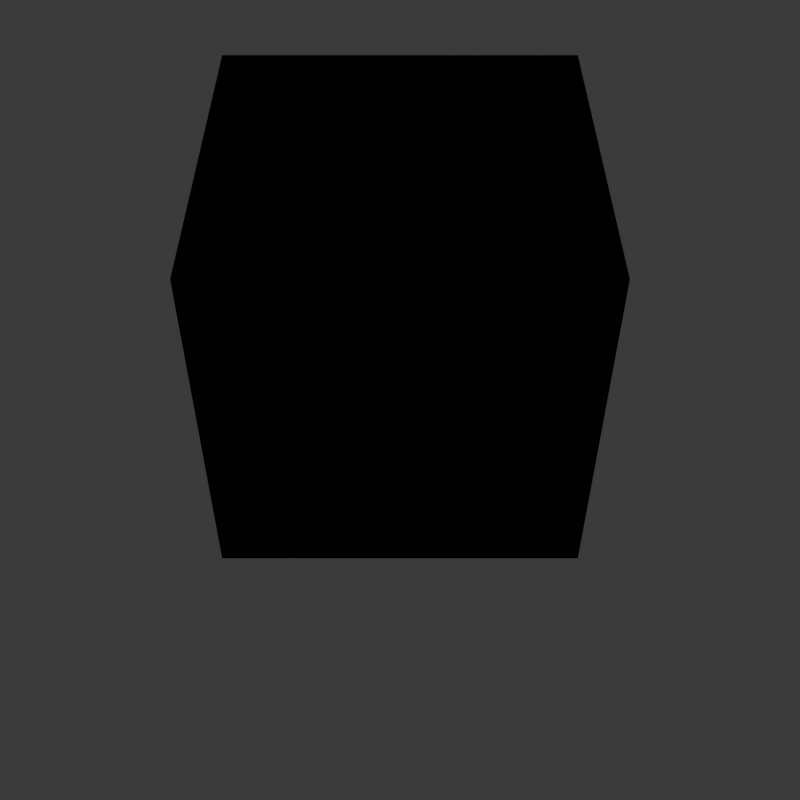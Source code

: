 # Source: model_workstation.blend  (saved by Blender 4.5.90; exported with 4.5.12 LTS)
import bpy
from mathutils import Matrix  # noqa: F401  (used for matrix-valued properties, if any)

bpy.ops.wm.read_factory_settings(use_empty=True)
scene = bpy.context.scene
scene.name = 'Scene'

# ---- collections
col_assets = bpy.data.collections.new('Assets'); scene.collection.children.link(col_assets)
col_export_config = bpy.data.collections.new('Export_Config'); scene.collection.children.link(col_export_config)
col_scene = bpy.data.collections.new('Scene'); scene.collection.children.link(col_scene)

# ---- materials (node trees are filled in below, after node groups)
mat_mat_default = bpy.data.materials.new('mat_default')
mat_mat_default_001 = bpy.data.materials.new('mat_default.001')
mat_white = bpy.data.materials.new('White')
mat_white.alpha_threshold = 0.0
mat_white.roughness = 0.5
mat_white.line_color = (0.0, 0.0, 0.0, 1.0)
mat_black = bpy.data.materials.new('Black')

# ---- material node trees
mat_mat_default.use_nodes = True; mat_mat_default.node_tree.nodes.clear()
_N = mat_mat_default.node_tree.nodes; _L = mat_mat_default.node_tree.links
n0 = _N.new('ShaderNodeBsdfPrincipled'); n0.name = 'Principled BSDF'; n0.location = (-200, 100)
n0.inputs[0].default_value = (0.8023, 0.6421, 0.2807, 1.0)
n1 = _N.new('ShaderNodeOutputMaterial'); n1.name = 'Material Output'; n1.location = (200, 100)
_L.new(n0.outputs[0], n1.inputs[0])
n1.is_active_output = True
mat_mat_default_001.use_nodes = True; mat_mat_default_001.node_tree.nodes.clear()
_N = mat_mat_default_001.node_tree.nodes; _L = mat_mat_default_001.node_tree.links
n0 = _N.new('ShaderNodeBsdfPrincipled'); n0.name = 'Principled BSDF'; n0.location = (-200, 100)
n0.inputs[0].default_value = (0.8023, 0.6421, 0.2807, 1.0)
n1 = _N.new('ShaderNodeOutputMaterial'); n1.name = 'Material Output'; n1.location = (200, 100)
_L.new(n0.outputs[0], n1.inputs[0])
n1.is_active_output = True
mat_white.use_nodes = True; mat_white.node_tree.nodes.clear()
_N = mat_white.node_tree.nodes; _L = mat_white.node_tree.links
n0 = _N.new('ShaderNodeOutputMaterial'); n0.name = 'Material Output'; n0.location = (200, 100)
n1 = _N.new('ShaderNodeBsdfPrincipled'); n1.name = 'Principled BSDF'; n1.location = (-200, 100)
n1.inputs[3].default_value = 1.45
_L.new(n1.outputs[0], n0.inputs[0])
n0.is_active_output = True
mat_black.use_nodes = True; mat_black.node_tree.nodes.clear()
_N = mat_black.node_tree.nodes; _L = mat_black.node_tree.links
n0 = _N.new('ShaderNodeBsdfPrincipled'); n0.name = 'Principled BSDF'; n0.location = (-200, 100)
n0.inputs[0].default_value = (0.0, 0.0, 0.0, 1.0)
n1 = _N.new('ShaderNodeOutputMaterial'); n1.name = 'Material Output'; n1.location = (200, 100)
_L.new(n0.outputs[0], n1.inputs[0])
n1.is_active_output = True

# ---- world
world_world = bpy.data.worlds.new('World'); scene.world = world_world
world_world.use_nodes = True; world_world.node_tree.nodes.clear()
_N = world_world.node_tree.nodes; _L = world_world.node_tree.links
n0 = _N.new('ShaderNodeOutputWorld'); n0.name = 'World Output'; n0.location = (171, 77)
n1 = _N.new('ShaderNodeBackground'); n1.name = 'Background'; n1.location = (-229, 77)
n1.inputs[0].default_value = (0.05088, 0.05088, 0.05088, 1.0)
_L.new(n1.outputs[0], n0.inputs[0])
n0.is_active_output = True
world_world.color = (0.05088, 0.05088, 0.05088)
world_world.sun_shadow_jitter_overblur = 0.0

# ---- cameras
cam_camera = bpy.data.cameras.new('Camera')
cam_camera.clip_end = 100.0
cam_camera.ortho_scale = 5.1
cam_camera_001 = bpy.data.cameras.new('Camera.001')
cam_camera_001.clip_end = 100.0
cam_camera_001.ortho_scale = 5.1

# ---- lights
light_light = bpy.data.lights.new('Light', 'POINT')
light_light.energy = 1000.0
light_light.shadow_soft_size = 0.1

# ---- meshes
me_cube = bpy.data.meshes.new('Cube')
me_cube.from_pydata([], [], [])
_uv = me_cube.uv_layers.new(name='UVMap')
_uv.uv.foreach_set('vector', [])
me_cube.materials.append(mat_mat_default)
me_cube.use_mirror_vertex_groups = False
me_cube.update()
me_cube_001 = bpy.data.meshes.new('Cube.001')
me_cube_001.from_pydata([], [], [])
_uv = me_cube_001.uv_layers.new(name='UVMap')
_uv.uv.foreach_set('vector', [])
me_cube_001.materials.append(mat_mat_default_001)
me_cube_001.use_mirror_vertex_groups = False
me_cube_001.update()
me_plane = bpy.data.meshes.new('Plane')
me_plane.from_pydata([(-1.0, -1.0, 0.0), (1.0, -1.0, 0.0), (-1.0, 1.0, 0.0), (1.0, 1.0, 0.0)], [], [(0, 1, 3, 2)])
_uv = me_plane.uv_layers.new(name='UVMap')
_uv.uv.foreach_set('vector', [0.0, 0.0, 1.0, 0.0, 1.0, 1.0, 0.0, 1.0])
me_plane.materials.append(mat_white)
me_plane.materials.append(mat_black)
me_plane.update()
me_null = bpy.data.meshes.new('null')
me_null.from_pydata([(-1.0, -1.0, -1.0), (-1.0, -1.0, 1.0), (-1.0, 1.0, -1.0), (-1.0, 1.0, 1.0), (1.0, -1.0, -1.0), (1.0, -1.0, 1.0), (1.0, 1.0, -1.0), (1.0, 1.0, 1.0)], [], [(0, 1, 3, 2), (2, 3, 7, 6), (6, 7, 5, 4), (4, 5, 1, 0), (2, 6, 4, 0), (7, 3, 1, 5)])
_uv = me_null.uv_layers.new(name='UVMap')
_uv.uv.foreach_set('vector', [0.375, 0.0, 0.625, 0.0, 0.625, 0.25, 0.375, 0.25, 0.375, 0.25, 0.625, 0.25, 0.625, 0.5, 0.375, 0.5, 0.375, 0.5, 0.625, 0.5, 0.625, 0.75, 0.375, 0.75, 0.375, 0.75, 0.625, 0.75, 0.625, 1.0, 0.375, 1.0, 0.125, 0.5, 0.375, 0.5, 0.375, 0.75, 0.125, 0.75, 0.625, 0.5, 0.875, 0.5, 0.875, 0.75, 0.625, 0.75])
me_null.update()
me_null_001 = bpy.data.meshes.new('null.001')
me_null_001.from_pydata([(-1.0, -1.0, -1.0), (-1.0, -1.0, 1.0), (-1.0, 1.0, -1.0), (-1.0, 1.0, 1.0), (1.0, -1.0, -1.0), (1.0, -1.0, 1.0), (1.0, 1.0, -1.0), (1.0, 1.0, 1.0)], [], [(0, 1, 3, 2), (2, 3, 7, 6), (6, 7, 5, 4), (4, 5, 1, 0), (2, 6, 4, 0), (7, 3, 1, 5)])
_uv = me_null_001.uv_layers.new(name='UVMap')
_uv.uv.foreach_set('vector', [0.375, 0.0, 0.625, 0.0, 0.625, 0.25, 0.375, 0.25, 0.375, 0.25, 0.625, 0.25, 0.625, 0.5, 0.375, 0.5, 0.375, 0.5, 0.625, 0.5, 0.625, 0.75, 0.375, 0.75, 0.375, 0.75, 0.625, 0.75, 0.625, 1.0, 0.375, 1.0, 0.125, 0.5, 0.375, 0.5, 0.375, 0.75, 0.125, 0.75, 0.625, 0.5, 0.875, 0.5, 0.875, 0.75, 0.625, 0.75])
me_null_001.update()
me_cube_003 = bpy.data.meshes.new('Cube.003')
me_cube_003.from_pydata([], [], [])
_uv = me_cube_003.uv_layers.new(name='UVMap')
_uv.uv.foreach_set('vector', [])
me_cube_003.update()
me_cube_004 = bpy.data.meshes.new('Cube.004')
me_cube_004.from_pydata([(-1.0, -1.0, -1.0), (-1.0, -1.0, 1.0), (-1.0, 1.0, -1.0), (-1.0, 1.0, 1.0), (1.0, -1.0, -1.0), (1.0, -1.0, 1.0), (1.0, 1.0, -1.0), (1.0, 1.0, 1.0)], [], [(0, 1, 3, 2), (2, 3, 7, 6), (6, 7, 5, 4), (4, 5, 1, 0), (2, 6, 4, 0), (7, 3, 1, 5)])
_uv = me_cube_004.uv_layers.new(name='UVMap')
_uv.uv.foreach_set('vector', [0.375, 0.0, 0.625, 0.0, 0.625, 0.25, 0.375, 0.25, 0.375, 0.25, 0.625, 0.25, 0.625, 0.5, 0.375, 0.5, 0.375, 0.5, 0.625, 0.5, 0.625, 0.75, 0.375, 0.75, 0.375, 0.75, 0.625, 0.75, 0.625, 1.0, 0.375, 1.0, 0.125, 0.5, 0.375, 0.5, 0.375, 0.75, 0.125, 0.75, 0.625, 0.5, 0.875, 0.5, 0.875, 0.75, 0.625, 0.75])
me_cube_004.update()
me_cube_005 = bpy.data.meshes.new('Cube.005')
me_cube_005.from_pydata([(-1.0, -1.0, -1.0), (-1.0, -1.0, 1.0), (-1.0, 1.0, -1.0), (-1.0, 1.0, 1.0), (1.0, -1.0, -1.0), (1.0, -1.0, 1.0), (1.0, 1.0, -1.0), (1.0, 1.0, 1.0)], [], [(0, 1, 3, 2), (2, 3, 7, 6), (6, 7, 5, 4), (4, 5, 1, 0), (2, 6, 4, 0), (7, 3, 1, 5)])
_uv = me_cube_005.uv_layers.new(name='UVMap')
_uv.uv.foreach_set('vector', [0.375, 0.0, 0.625, 0.0, 0.625, 0.25, 0.375, 0.25, 0.375, 0.25, 0.625, 0.25, 0.625, 0.5, 0.375, 0.5, 0.375, 0.5, 0.625, 0.5, 0.625, 0.75, 0.375, 0.75, 0.375, 0.75, 0.625, 0.75, 0.625, 1.0, 0.375, 1.0, 0.125, 0.5, 0.375, 0.5, 0.375, 0.75, 0.125, 0.75, 0.625, 0.5, 0.875, 0.5, 0.875, 0.75, 0.625, 0.75])
me_cube_005.update()

# ---- objects
ob_camera_isometric = bpy.data.objects.new('camera_isometric', cam_camera)
ob_light_point1 = bpy.data.objects.new('light_point1', light_light)
ob_bounds_person = bpy.data.objects.new('bounds_Person', me_cube)
ob_bounds_prop = bpy.data.objects.new('bounds_Prop', me_cube_001)
ob_bounds_floor = bpy.data.objects.new('bounds_Floor', me_plane)
ob_empty_center_viewiso = bpy.data.objects.new('empty_center_viewIso', me_null)
ob_empty_center_viewfront = bpy.data.objects.new('empty_center_viewFront', me_null_001)
ob_camera_front = bpy.data.objects.new('camera_front', cam_camera_001)
ob_empty_center_views = bpy.data.objects.new('empty_center_views', me_cube_003)
ob_mesh_character1 = bpy.data.objects.new('mesh_character1', me_cube_004)
ob_prop_tower1 = bpy.data.objects.new('prop_tower1', me_cube_005)

# ---- transforms, parenting, visibility, modifiers, constraints
ob_camera_isometric.parent = ob_empty_center_viewiso
ob_camera_isometric.matrix_parent_inverse = Matrix(((10.0, -0.0, 0.0, -0.0), (-0.0, 10.0, -0.0, 0.0), (0.0, -0.0, 10.0, -0.0), (-0.0, 0.0, -0.0, 1.0)))
ob_camera_isometric.location = (-2.124e-09, -6.772, 5.96e-08)
ob_camera_isometric.rotation_euler = (1.571, 0.0, 0.0)
ob_camera_isometric.lock_rotations_4d = False
ob_camera_isometric.empty_display_type = 'ARROWS'
ob_camera_isometric.color = (0.0, 0.0, 0.0, 0.0)
ob_camera_isometric.display_type = 'WIRE'
ob_camera_isometric.lineart.crease_threshold = 0.0
ob_light_point1.location = (4.076, 1.005, 5.904)
ob_light_point1.rotation_euler = (0.6503, 0.05522, 1.866)
ob_light_point1.lock_rotations_4d = False
ob_light_point1.empty_display_type = 'ARROWS'
ob_light_point1.color = (0.0, 0.0, 0.0, 0.0)
ob_light_point1.lineart.crease_threshold = 0.0
ob_bounds_person.location = (0.0, 0.0, 2.0)
ob_bounds_person.scale = (1.0, 1.0, 2.0)
ob_bounds_person.lock_rotations_4d = False
ob_bounds_person.empty_display_type = 'ARROWS'
ob_bounds_person.color = (0.008528, 1.0, 0.0, 1.0)
ob_bounds_person.hide_render = True
ob_bounds_person.display_type = 'BOUNDS'
ob_bounds_person.show_name = True
ob_bounds_person.lineart.crease_threshold = 0.0
ob_bounds_prop.location = (0.0, 0.0, 1.0)
ob_bounds_prop.lock_rotations_4d = False
ob_bounds_prop.empty_display_type = 'ARROWS'
ob_bounds_prop.color = (1.0, 0.0, 0.0, 1.0)
ob_bounds_prop.hide_render = True
ob_bounds_prop.display_type = 'WIRE'
ob_bounds_prop.show_bounds = True
ob_bounds_prop.show_name = True
ob_bounds_prop.display.show_shadows = False
ob_bounds_prop.lineart.crease_threshold = 0.0
ob_bounds_floor.location = (0.0, 0.0, 0.0)
ob_bounds_floor.scale = (2.0, 2.0, 2.0)
ob_bounds_floor.hide_render = True
ob_empty_center_viewiso.parent = ob_empty_center_views
ob_empty_center_viewiso.matrix_parent_inverse = Matrix(((10.0, -0.0, 0.0, -0.0), (-0.0, 10.0, -0.0, 0.0), (0.0, -0.0, 10.0, -0.0), (-0.0, 0.0, -0.0, 1.0)))
ob_empty_center_viewiso.location = (0.0, 0.0, 0.0)
ob_empty_center_viewiso.rotation_euler = (-0.7854, 0.0, 0.7854)
ob_empty_center_viewiso.scale = (0.1, 0.1, 0.1)
ob_empty_center_viewiso.hide_render = True
ob_empty_center_viewiso.display_type = 'WIRE'
ob_empty_center_viewfront.parent = ob_empty_center_views
ob_empty_center_viewfront.matrix_parent_inverse = Matrix(((10.0, -0.0, 0.0, -0.0), (-0.0, 10.0, -0.0, 0.0), (0.0, -0.0, 10.0, -0.0), (-0.0, 0.0, -0.0, 1.0)))
ob_empty_center_viewfront.location = (0.0, 0.0, 0.0)
ob_empty_center_viewfront.rotation_euler = (-0.7854, -0.0, 0.0)
ob_empty_center_viewfront.scale = (0.1, 0.1, 0.1)
ob_empty_center_viewfront.hide_render = True
ob_empty_center_viewfront.display_type = 'WIRE'
ob_camera_front.parent = ob_empty_center_viewfront
ob_camera_front.matrix_parent_inverse = Matrix(((10.0, -0.0, 0.0, -0.0), (-0.0, 10.0, -0.0, 0.0), (0.0, -0.0, 10.0, -0.0), (-0.0, 0.0, -0.0, 1.0)))
ob_camera_front.location = (-2.124e-09, -6.772, 5.96e-08)
ob_camera_front.rotation_euler = (1.571, 0.0, 0.0)
ob_camera_front.lock_rotations_4d = False
ob_camera_front.empty_display_type = 'ARROWS'
ob_camera_front.color = (0.0, 0.0, 0.0, 0.0)
ob_camera_front.display_type = 'WIRE'
ob_camera_front.lineart.crease_threshold = 0.0
ob_empty_center_views.location = (0.0, 0.0, 0.2566)
ob_empty_center_views.scale = (0.1, 0.1, 0.1)
ob_empty_center_views.hide_render = True
ob_empty_center_views.display_type = 'WIRE'
ob_empty_center_views.show_bounds = True
ob_mesh_character1.location = (0.0, 0.0, 1.0)
ob_prop_tower1.location = (0.0, 0.0, 1.0)

# ---- collection membership
col_export_config.objects.link(ob_camera_isometric)
col_export_config.objects.link(ob_light_point1)
col_export_config.objects.link(ob_bounds_person)
col_export_config.objects.link(ob_bounds_prop)
col_export_config.objects.link(ob_bounds_floor)
col_export_config.objects.link(ob_empty_center_viewiso)
col_export_config.objects.link(ob_empty_center_viewfront)
col_export_config.objects.link(ob_camera_front)
col_export_config.objects.link(ob_empty_center_views)
col_scene.objects.link(ob_mesh_character1)
col_scene.objects.link(ob_prop_tower1)
def _layer_coll(name, lc=None):
    lc = lc or bpy.context.view_layer.layer_collection
    for c in lc.children:
        if c.name == name: return c
        r = _layer_coll(name, c)
        if r: return r
_layer_coll('Assets').exclude = True

# ---- scene / render settings (as saved in the file)
scene.camera = ob_camera_front
scene.frame_start = 1; scene.frame_end = 16; scene.frame_set(1)
scene.render.engine = 'CYCLES'
scene.render.image_settings.file_format = 'FFMPEG'
scene.render.resolution_x = 96
scene.render.resolution_y = 96
scene.render.fps = 30
scene.render.film_transparent = True
scene.cycles.samples = 2
bpy.context.view_layer.update()
